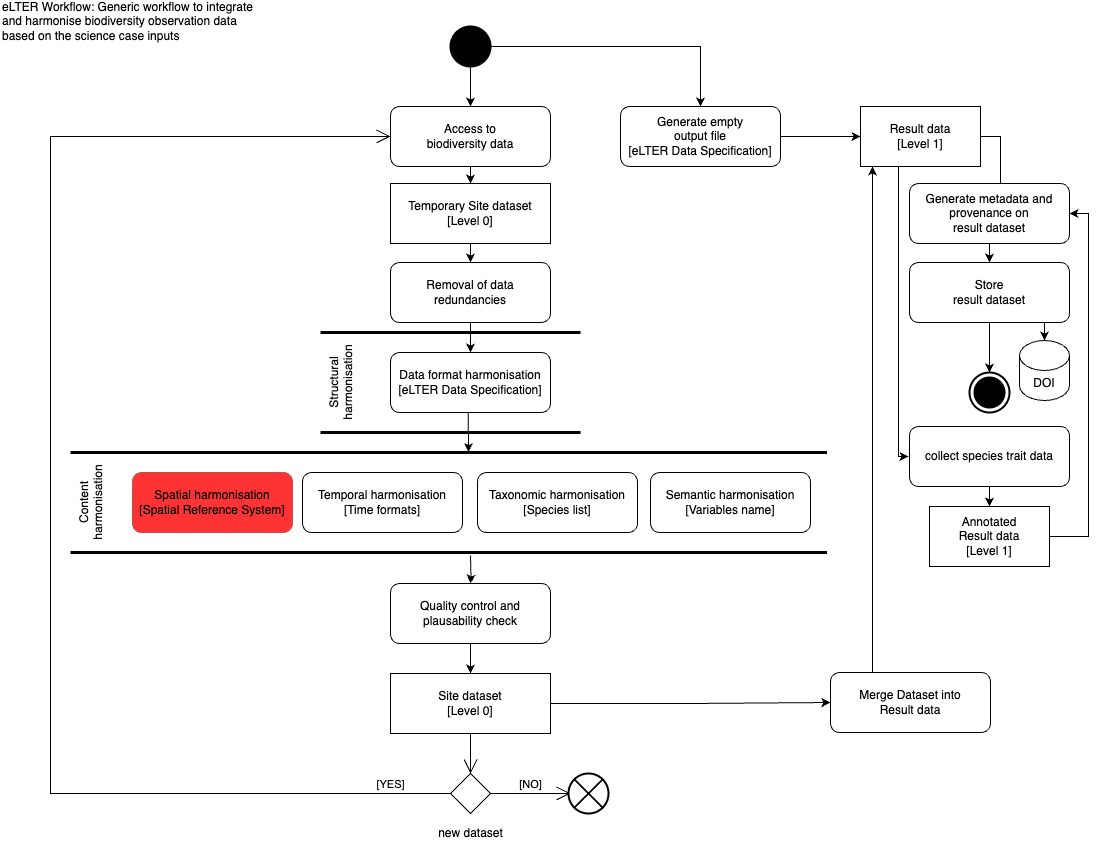

The diagram above was exported from draw.io. Its source (the exported page's mxGraphModel, read from the mxfile embedded in the PNG):
<mxGraphModel dx="1590" dy="1028" grid="1" gridSize="10" guides="1" tooltips="1" connect="1" arrows="1" fold="1" page="1" pageScale="1" pageWidth="1169" pageHeight="827" math="0" shadow="0">
  <root>
    <mxCell id="0" />
    <mxCell id="1" parent="0" />
    <mxCell id="enxfZHNbTfvRL5pASg6W-17" style="edgeStyle=orthogonalEdgeStyle;rounded=0;orthogonalLoop=1;jettySize=auto;html=1;exitX=0.5;exitY=1;exitDx=0;exitDy=0;entryX=0.5;entryY=0;entryDx=0;entryDy=0;" parent="1" source="enxfZHNbTfvRL5pASg6W-1" target="enxfZHNbTfvRL5pASg6W-16" edge="1">
      <mxGeometry relative="1" as="geometry" />
    </mxCell>
    <mxCell id="enxfZHNbTfvRL5pASg6W-1" value="Access to &lt;br&gt;biodiversity data" style="shape=rect;html=1;rounded=1;whiteSpace=wrap;align=center;" parent="1" vertex="1">
      <mxGeometry x="410" y="120" width="160" height="60" as="geometry" />
    </mxCell>
    <mxCell id="enxfZHNbTfvRL5pASg6W-3" style="edgeStyle=orthogonalEdgeStyle;rounded=0;orthogonalLoop=1;jettySize=auto;html=1;exitX=0.5;exitY=1;exitDx=0;exitDy=0;entryX=0.5;entryY=0;entryDx=0;entryDy=0;" parent="1" source="enxfZHNbTfvRL5pASg6W-2" target="enxfZHNbTfvRL5pASg6W-1" edge="1">
      <mxGeometry relative="1" as="geometry" />
    </mxCell>
    <mxCell id="enxfZHNbTfvRL5pASg6W-31" style="edgeStyle=orthogonalEdgeStyle;rounded=0;orthogonalLoop=1;jettySize=auto;html=1;exitX=1;exitY=0.5;exitDx=0;exitDy=0;entryX=0.5;entryY=0;entryDx=0;entryDy=0;" parent="1" source="enxfZHNbTfvRL5pASg6W-2" target="enxfZHNbTfvRL5pASg6W-14" edge="1">
      <mxGeometry relative="1" as="geometry" />
    </mxCell>
    <mxCell id="enxfZHNbTfvRL5pASg6W-2" value="" style="shape=ellipse;html=1;fillColor=strokeColor;strokeWidth=2;verticalLabelPosition=bottom;verticalAlignment=top;perimeter=ellipsePerimeter;" parent="1" vertex="1">
      <mxGeometry x="470" y="40" width="40" height="40" as="geometry" />
    </mxCell>
    <mxCell id="enxfZHNbTfvRL5pASg6W-19" style="edgeStyle=orthogonalEdgeStyle;rounded=0;orthogonalLoop=1;jettySize=auto;html=1;exitX=0.5;exitY=1;exitDx=0;exitDy=0;entryX=0.5;entryY=0;entryDx=0;entryDy=0;" parent="1" source="enxfZHNbTfvRL5pASg6W-4" target="enxfZHNbTfvRL5pASg6W-5" edge="1">
      <mxGeometry relative="1" as="geometry" />
    </mxCell>
    <mxCell id="enxfZHNbTfvRL5pASg6W-4" value="Removal of data redundancies" style="shape=rect;html=1;rounded=1;whiteSpace=wrap;align=center;" parent="1" vertex="1">
      <mxGeometry x="410" y="276" width="160" height="60" as="geometry" />
    </mxCell>
    <mxCell id="enxfZHNbTfvRL5pASg6W-20" style="edgeStyle=orthogonalEdgeStyle;rounded=0;orthogonalLoop=1;jettySize=auto;html=1;exitX=0.5;exitY=1;exitDx=0;exitDy=0;entryX=1.004;entryY=0.526;entryDx=0;entryDy=0;entryPerimeter=0;" parent="1" source="enxfZHNbTfvRL5pASg6W-5" target="enxfZHNbTfvRL5pASg6W-7" edge="1">
      <mxGeometry relative="1" as="geometry" />
    </mxCell>
    <mxCell id="enxfZHNbTfvRL5pASg6W-5" value="Data format harmonisation&lt;br&gt;[eLTER Data Specification]" style="shape=rect;html=1;rounded=1;whiteSpace=wrap;align=center;" parent="1" vertex="1">
      <mxGeometry x="410" y="366" width="160" height="60" as="geometry" />
    </mxCell>
    <mxCell id="enxfZHNbTfvRL5pASg6W-6" value="Structural harmonisation" style="html=1;shape=mxgraph.sysml.actPart;strokeWidth=3;verticalAlign=top;rotation=-90;whiteSpace=wrap;" parent="1" vertex="1">
      <mxGeometry x="420" y="266" width="100" height="260" as="geometry" />
    </mxCell>
    <mxCell id="enxfZHNbTfvRL5pASg6W-7" value="Content harmonisation" style="html=1;shape=mxgraph.sysml.actPart;strokeWidth=3;verticalAlign=top;rotation=-90;whiteSpace=wrap;" parent="1" vertex="1">
      <mxGeometry x="418.25" y="137.75" width="100" height="756.5" as="geometry" />
    </mxCell>
    <mxCell id="enxfZHNbTfvRL5pASg6W-8" value="Spatial harmonisation&lt;br&gt;[Spatial Reference System]" style="shape=rect;html=1;rounded=1;whiteSpace=wrap;align=center;fillColor=#FF3333;strokeColor=#b85450;" parent="1" vertex="1">
      <mxGeometry x="152" y="486" width="160" height="60" as="geometry" />
    </mxCell>
    <mxCell id="9Ccde7RArrMgJ6oDBXJA-3" value="" style="edgeStyle=orthogonalEdgeStyle;rounded=0;orthogonalLoop=1;jettySize=auto;html=1;" parent="1" target="enxfZHNbTfvRL5pASg6W-11" edge="1">
      <mxGeometry relative="1" as="geometry">
        <mxPoint x="490" y="569" as="sourcePoint" />
      </mxGeometry>
    </mxCell>
    <mxCell id="enxfZHNbTfvRL5pASg6W-9" value="Temporal harmonisation&lt;br&gt;[Time formats]" style="shape=rect;html=1;rounded=1;whiteSpace=wrap;align=center;" parent="1" vertex="1">
      <mxGeometry x="322" y="486" width="160" height="60" as="geometry" />
    </mxCell>
    <mxCell id="enxfZHNbTfvRL5pASg6W-10" value="Taxonomic harmonisation&lt;br&gt;[Species list]" style="shape=rect;html=1;rounded=1;whiteSpace=wrap;align=center;" parent="1" vertex="1">
      <mxGeometry x="497" y="486" width="160" height="60" as="geometry" />
    </mxCell>
    <mxCell id="enxfZHNbTfvRL5pASg6W-22" style="edgeStyle=orthogonalEdgeStyle;rounded=0;orthogonalLoop=1;jettySize=auto;html=1;exitX=0.5;exitY=1;exitDx=0;exitDy=0;entryX=0.5;entryY=0;entryDx=0;entryDy=0;" parent="1" source="enxfZHNbTfvRL5pASg6W-11" target="enxfZHNbTfvRL5pASg6W-12" edge="1">
      <mxGeometry relative="1" as="geometry" />
    </mxCell>
    <mxCell id="enxfZHNbTfvRL5pASg6W-11" value="Quality control and plausability check" style="shape=rect;html=1;rounded=1;whiteSpace=wrap;align=center;" parent="1" vertex="1">
      <mxGeometry x="410" y="597" width="160" height="60" as="geometry" />
    </mxCell>
    <mxCell id="enxfZHNbTfvRL5pASg6W-24" style="edgeStyle=orthogonalEdgeStyle;rounded=0;orthogonalLoop=1;jettySize=auto;html=1;exitX=1;exitY=0.5;exitDx=0;exitDy=0;entryX=0;entryY=0.5;entryDx=0;entryDy=0;" parent="1" source="enxfZHNbTfvRL5pASg6W-12" target="enxfZHNbTfvRL5pASg6W-23" edge="1">
      <mxGeometry relative="1" as="geometry" />
    </mxCell>
    <mxCell id="enxfZHNbTfvRL5pASg6W-12" value="Site dataset&lt;br&gt;[Level 0]" style="shape=rect;html=1;whiteSpace=wrap;align=center;" parent="1" vertex="1">
      <mxGeometry x="410" y="687" width="160" height="60" as="geometry" />
    </mxCell>
    <mxCell id="enxfZHNbTfvRL5pASg6W-41" style="edgeStyle=orthogonalEdgeStyle;rounded=0;orthogonalLoop=1;jettySize=auto;html=1;exitX=1;exitY=0.5;exitDx=0;exitDy=0;" parent="1" source="enxfZHNbTfvRL5pASg6W-13" target="enxfZHNbTfvRL5pASg6W-40" edge="1">
      <mxGeometry relative="1" as="geometry" />
    </mxCell>
    <mxCell id="enxfZHNbTfvRL5pASg6W-47" style="edgeStyle=orthogonalEdgeStyle;rounded=0;orthogonalLoop=1;jettySize=auto;html=1;exitX=0.75;exitY=1;exitDx=0;exitDy=0;entryX=0;entryY=0.5;entryDx=0;entryDy=0;" parent="1" edge="1">
      <mxGeometry relative="1" as="geometry">
        <mxPoint x="930" y="180" as="sourcePoint" />
        <mxPoint x="928" y="470" as="targetPoint" />
        <Array as="points">
          <mxPoint x="918" y="180" />
          <mxPoint x="918" y="470" />
        </Array>
      </mxGeometry>
    </mxCell>
    <mxCell id="enxfZHNbTfvRL5pASg6W-13" value="Result data&lt;br&gt;[Level 1]" style="shape=rect;html=1;whiteSpace=wrap;align=center;" parent="1" vertex="1">
      <mxGeometry x="880" y="120" width="120" height="60" as="geometry" />
    </mxCell>
    <mxCell id="enxfZHNbTfvRL5pASg6W-15" style="edgeStyle=orthogonalEdgeStyle;rounded=0;orthogonalLoop=1;jettySize=auto;html=1;exitX=1;exitY=0.5;exitDx=0;exitDy=0;entryX=0;entryY=0.5;entryDx=0;entryDy=0;" parent="1" source="enxfZHNbTfvRL5pASg6W-14" target="enxfZHNbTfvRL5pASg6W-13" edge="1">
      <mxGeometry relative="1" as="geometry" />
    </mxCell>
    <mxCell id="enxfZHNbTfvRL5pASg6W-14" value="Generate empty&lt;br&gt;output file&lt;br&gt;[eLTER Data Specification]" style="shape=rect;html=1;rounded=1;whiteSpace=wrap;align=center;" parent="1" vertex="1">
      <mxGeometry x="640" y="120" width="160" height="60" as="geometry" />
    </mxCell>
    <mxCell id="enxfZHNbTfvRL5pASg6W-18" style="edgeStyle=orthogonalEdgeStyle;rounded=0;orthogonalLoop=1;jettySize=auto;html=1;exitX=0.5;exitY=1;exitDx=0;exitDy=0;entryX=0.5;entryY=0;entryDx=0;entryDy=0;" parent="1" source="enxfZHNbTfvRL5pASg6W-16" target="enxfZHNbTfvRL5pASg6W-4" edge="1">
      <mxGeometry relative="1" as="geometry" />
    </mxCell>
    <mxCell id="enxfZHNbTfvRL5pASg6W-16" value="Temporary Site dataset&lt;br&gt;[Level 0]" style="shape=rect;html=1;whiteSpace=wrap;align=center;" parent="1" vertex="1">
      <mxGeometry x="410" y="197" width="160" height="60" as="geometry" />
    </mxCell>
    <mxCell id="enxfZHNbTfvRL5pASg6W-25" style="edgeStyle=orthogonalEdgeStyle;rounded=0;orthogonalLoop=1;jettySize=auto;html=1;exitX=0.5;exitY=0;exitDx=0;exitDy=0;entryX=0.5;entryY=1;entryDx=0;entryDy=0;" parent="1" edge="1">
      <mxGeometry relative="1" as="geometry">
        <mxPoint x="892" y="686" as="sourcePoint" />
        <mxPoint x="892" y="180" as="targetPoint" />
      </mxGeometry>
    </mxCell>
    <mxCell id="enxfZHNbTfvRL5pASg6W-23" value="Merge Dataset into&lt;br&gt;Result data" style="shape=rect;html=1;rounded=1;whiteSpace=wrap;align=center;" parent="1" vertex="1">
      <mxGeometry x="850" y="686" width="160" height="60" as="geometry" />
    </mxCell>
    <mxCell id="enxfZHNbTfvRL5pASg6W-26" value="new dataset" style="shape=rhombus;html=1;verticalLabelPosition=bottom;verticalAlignment=top;" parent="1" vertex="1">
      <mxGeometry x="470" y="787" width="40" height="40" as="geometry" />
    </mxCell>
    <mxCell id="enxfZHNbTfvRL5pASg6W-27" value="" style="edgeStyle=elbowEdgeStyle;html=1;elbow=horizontal;align=right;verticalAlign=bottom;endArrow=none;rounded=0;labelBackgroundColor=none;startArrow=open;startSize=12;" parent="1" source="enxfZHNbTfvRL5pASg6W-26" edge="1">
      <mxGeometry relative="1" as="geometry">
        <mxPoint x="490" y="747" as="targetPoint" />
      </mxGeometry>
    </mxCell>
    <mxCell id="enxfZHNbTfvRL5pASg6W-28" value="[NO]" style="edgeStyle=elbowEdgeStyle;html=1;elbow=horizontal;verticalAlign=bottom;endArrow=open;rounded=0;labelBackgroundColor=none;endSize=12;" parent="1" source="enxfZHNbTfvRL5pASg6W-26" edge="1">
      <mxGeometry relative="1" as="geometry">
        <mxPoint x="590" y="807" as="targetPoint" />
      </mxGeometry>
    </mxCell>
    <mxCell id="enxfZHNbTfvRL5pASg6W-29" value="[YES]" style="edgeStyle=elbowEdgeStyle;html=1;elbow=vertical;verticalAlign=bottom;endArrow=open;rounded=0;labelBackgroundColor=none;endSize=12;entryX=0;entryY=0.5;entryDx=0;entryDy=0;" parent="1" source="enxfZHNbTfvRL5pASg6W-26" target="enxfZHNbTfvRL5pASg6W-1" edge="1">
      <mxGeometry x="-0.9145" relative="1" as="geometry">
        <mxPoint x="302" y="806" as="targetPoint" />
        <Array as="points">
          <mxPoint x="70" y="470" />
        </Array>
        <mxPoint as="offset" />
      </mxGeometry>
    </mxCell>
    <mxCell id="enxfZHNbTfvRL5pASg6W-30" value="" style="html=1;shape=mxgraph.sysml.flowFinal;strokeWidth=2;verticalLabelPosition=bottom;verticalAlignment=top;" parent="1" vertex="1">
      <mxGeometry x="588" y="787" width="40" height="40" as="geometry" />
    </mxCell>
    <mxCell id="enxfZHNbTfvRL5pASg6W-43" style="edgeStyle=orthogonalEdgeStyle;rounded=0;orthogonalLoop=1;jettySize=auto;html=1;exitX=0.5;exitY=1;exitDx=0;exitDy=0;entryX=0.5;entryY=0;entryDx=0;entryDy=0;" parent="1" source="enxfZHNbTfvRL5pASg6W-40" target="enxfZHNbTfvRL5pASg6W-42" edge="1">
      <mxGeometry relative="1" as="geometry" />
    </mxCell>
    <mxCell id="enxfZHNbTfvRL5pASg6W-40" value="Generate metadata and provenance on &lt;br&gt;result dataset" style="shape=rect;html=1;rounded=1;whiteSpace=wrap;align=center;" parent="1" vertex="1">
      <mxGeometry x="929" y="197" width="160" height="60" as="geometry" />
    </mxCell>
    <mxCell id="enxfZHNbTfvRL5pASg6W-45" style="edgeStyle=orthogonalEdgeStyle;rounded=0;orthogonalLoop=1;jettySize=auto;html=1;exitX=0.75;exitY=1;exitDx=0;exitDy=0;entryX=0.5;entryY=0;entryDx=0;entryDy=0;entryPerimeter=0;" parent="1" source="enxfZHNbTfvRL5pASg6W-42" target="enxfZHNbTfvRL5pASg6W-44" edge="1">
      <mxGeometry relative="1" as="geometry" />
    </mxCell>
    <mxCell id="enxfZHNbTfvRL5pASg6W-57" style="edgeStyle=orthogonalEdgeStyle;rounded=0;orthogonalLoop=1;jettySize=auto;html=1;exitX=0.5;exitY=1;exitDx=0;exitDy=0;entryX=0.5;entryY=0;entryDx=0;entryDy=0;entryPerimeter=0;" parent="1" source="enxfZHNbTfvRL5pASg6W-42" target="enxfZHNbTfvRL5pASg6W-56" edge="1">
      <mxGeometry relative="1" as="geometry" />
    </mxCell>
    <mxCell id="enxfZHNbTfvRL5pASg6W-42" value="Store&lt;br&gt;result dataset" style="shape=rect;html=1;rounded=1;whiteSpace=wrap;align=center;" parent="1" vertex="1">
      <mxGeometry x="929" y="276" width="160" height="60" as="geometry" />
    </mxCell>
    <mxCell id="enxfZHNbTfvRL5pASg6W-44" value="DOI" style="shape=cylinder3;whiteSpace=wrap;html=1;boundedLbl=1;backgroundOutline=1;size=15;" parent="1" vertex="1">
      <mxGeometry x="1039" y="354" width="50" height="60" as="geometry" />
    </mxCell>
    <mxCell id="enxfZHNbTfvRL5pASg6W-49" style="edgeStyle=orthogonalEdgeStyle;rounded=0;orthogonalLoop=1;jettySize=auto;html=1;exitX=0.5;exitY=1;exitDx=0;exitDy=0;entryX=0.5;entryY=0;entryDx=0;entryDy=0;" parent="1" source="enxfZHNbTfvRL5pASg6W-46" target="enxfZHNbTfvRL5pASg6W-48" edge="1">
      <mxGeometry relative="1" as="geometry" />
    </mxCell>
    <mxCell id="enxfZHNbTfvRL5pASg6W-46" value="collect species trait data" style="shape=rect;html=1;rounded=1;whiteSpace=wrap;align=center;" parent="1" vertex="1">
      <mxGeometry x="929" y="440" width="160" height="60" as="geometry" />
    </mxCell>
    <mxCell id="enxfZHNbTfvRL5pASg6W-50" style="edgeStyle=orthogonalEdgeStyle;rounded=0;orthogonalLoop=1;jettySize=auto;html=1;exitX=1;exitY=0.5;exitDx=0;exitDy=0;entryX=1;entryY=0.5;entryDx=0;entryDy=0;" parent="1" source="enxfZHNbTfvRL5pASg6W-48" target="enxfZHNbTfvRL5pASg6W-40" edge="1">
      <mxGeometry relative="1" as="geometry">
        <Array as="points">
          <mxPoint x="1108" y="550" />
          <mxPoint x="1108" y="227" />
        </Array>
      </mxGeometry>
    </mxCell>
    <mxCell id="enxfZHNbTfvRL5pASg6W-48" value="Annotated&lt;br&gt;Result data&lt;br&gt;[Level 1]" style="shape=rect;html=1;whiteSpace=wrap;align=center;" parent="1" vertex="1">
      <mxGeometry x="949" y="520" width="120" height="60" as="geometry" />
    </mxCell>
    <mxCell id="enxfZHNbTfvRL5pASg6W-51" value="eLTER Workflow: Generic workflow to integrate and harmonise biodiversity observation data based on the science case inputs" style="text;html=1;strokeColor=none;fillColor=none;align=left;verticalAlign=middle;whiteSpace=wrap;rounded=0;" parent="1" vertex="1">
      <mxGeometry x="20" y="20" width="260" height="30" as="geometry" />
    </mxCell>
    <mxCell id="enxfZHNbTfvRL5pASg6W-56" value="" style="html=1;shape=mxgraph.sysml.actFinal;strokeWidth=2;verticalLabelPosition=bottom;verticalAlignment=top;" parent="1" vertex="1">
      <mxGeometry x="989" y="386" width="40" height="40" as="geometry" />
    </mxCell>
    <mxCell id="9Ccde7RArrMgJ6oDBXJA-2" value="Semantic harmonisation&lt;br&gt;[Variables name]" style="shape=rect;html=1;rounded=1;whiteSpace=wrap;align=center;" parent="1" vertex="1">
      <mxGeometry x="670" y="486" width="160" height="60" as="geometry" />
    </mxCell>
  </root>
</mxGraphModel>